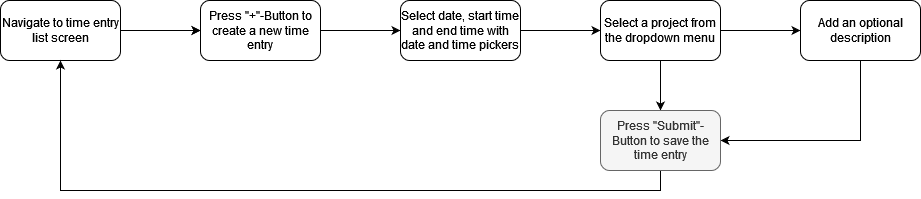

The diagram above was exported from draw.io. Its source (the exported page's mxGraphModel, read from the mxfile embedded in the PNG):
<mxGraphModel dx="1210" dy="566" grid="1" gridSize="10" guides="1" tooltips="1" connect="1" arrows="1" fold="1" page="1" pageScale="1" pageWidth="827" pageHeight="1169" math="0" shadow="0">
  <root>
    <mxCell id="0" />
    <mxCell id="1" parent="0" />
    <mxCell id="SlI7Oe4868T6xrQJ0KUJ-3" value="" style="edgeStyle=orthogonalEdgeStyle;rounded=0;orthogonalLoop=1;jettySize=auto;html=1;" parent="1" source="SlI7Oe4868T6xrQJ0KUJ-1" target="SlI7Oe4868T6xrQJ0KUJ-2" edge="1">
      <mxGeometry relative="1" as="geometry" />
    </mxCell>
    <mxCell id="SlI7Oe4868T6xrQJ0KUJ-12" value="" style="edgeStyle=orthogonalEdgeStyle;rounded=0;orthogonalLoop=1;jettySize=auto;html=1;" parent="1" source="SlI7Oe4868T6xrQJ0KUJ-1" target="SlI7Oe4868T6xrQJ0KUJ-2" edge="1">
      <mxGeometry relative="1" as="geometry" />
    </mxCell>
    <mxCell id="SlI7Oe4868T6xrQJ0KUJ-1" value="Navigate to time entry list screen" style="rounded=1;whiteSpace=wrap;html=1;" parent="1" vertex="1">
      <mxGeometry x="40" y="210" width="120" height="60" as="geometry" />
    </mxCell>
    <mxCell id="SlI7Oe4868T6xrQJ0KUJ-5" value="" style="edgeStyle=orthogonalEdgeStyle;rounded=0;orthogonalLoop=1;jettySize=auto;html=1;" parent="1" source="SlI7Oe4868T6xrQJ0KUJ-2" target="SlI7Oe4868T6xrQJ0KUJ-4" edge="1">
      <mxGeometry relative="1" as="geometry" />
    </mxCell>
    <mxCell id="SlI7Oe4868T6xrQJ0KUJ-2" value="Press &quot;+&quot;-Button to create a new time entry" style="rounded=1;whiteSpace=wrap;html=1;" parent="1" vertex="1">
      <mxGeometry x="240" y="210" width="120" height="60" as="geometry" />
    </mxCell>
    <mxCell id="SlI7Oe4868T6xrQJ0KUJ-7" value="" style="edgeStyle=orthogonalEdgeStyle;rounded=0;orthogonalLoop=1;jettySize=auto;html=1;" parent="1" source="SlI7Oe4868T6xrQJ0KUJ-4" target="SlI7Oe4868T6xrQJ0KUJ-6" edge="1">
      <mxGeometry relative="1" as="geometry" />
    </mxCell>
    <mxCell id="SlI7Oe4868T6xrQJ0KUJ-4" value="Select date, start time and end time with date and time pickers" style="whiteSpace=wrap;html=1;rounded=1;" parent="1" vertex="1">
      <mxGeometry x="440" y="210" width="120" height="60" as="geometry" />
    </mxCell>
    <mxCell id="SlI7Oe4868T6xrQJ0KUJ-9" value="" style="edgeStyle=orthogonalEdgeStyle;rounded=0;orthogonalLoop=1;jettySize=auto;html=1;" parent="1" source="SlI7Oe4868T6xrQJ0KUJ-6" target="SlI7Oe4868T6xrQJ0KUJ-8" edge="1">
      <mxGeometry relative="1" as="geometry" />
    </mxCell>
    <mxCell id="D8XD763mPAKXAvPTMehJ-1" value="" style="edgeStyle=orthogonalEdgeStyle;rounded=0;orthogonalLoop=1;jettySize=auto;html=1;" edge="1" parent="1" source="SlI7Oe4868T6xrQJ0KUJ-6" target="SlI7Oe4868T6xrQJ0KUJ-10">
      <mxGeometry relative="1" as="geometry" />
    </mxCell>
    <mxCell id="SlI7Oe4868T6xrQJ0KUJ-6" value="Select a project from the dropdown menu" style="whiteSpace=wrap;html=1;rounded=1;" parent="1" vertex="1">
      <mxGeometry x="640" y="210" width="120" height="60" as="geometry" />
    </mxCell>
    <mxCell id="SlI7Oe4868T6xrQJ0KUJ-11" value="" style="edgeStyle=orthogonalEdgeStyle;rounded=0;orthogonalLoop=1;jettySize=auto;html=1;" parent="1" source="SlI7Oe4868T6xrQJ0KUJ-8" target="SlI7Oe4868T6xrQJ0KUJ-10" edge="1">
      <mxGeometry relative="1" as="geometry">
        <Array as="points">
          <mxPoint x="900" y="350" />
        </Array>
      </mxGeometry>
    </mxCell>
    <mxCell id="SlI7Oe4868T6xrQJ0KUJ-8" value="Add an optional description" style="whiteSpace=wrap;html=1;rounded=1;" parent="1" vertex="1">
      <mxGeometry x="840" y="210" width="120" height="60" as="geometry" />
    </mxCell>
    <mxCell id="SlI7Oe4868T6xrQJ0KUJ-16" style="edgeStyle=orthogonalEdgeStyle;rounded=0;orthogonalLoop=1;jettySize=auto;html=1;exitX=0.5;exitY=1;exitDx=0;exitDy=0;entryX=0.5;entryY=1;entryDx=0;entryDy=0;" parent="1" source="SlI7Oe4868T6xrQJ0KUJ-10" target="SlI7Oe4868T6xrQJ0KUJ-1" edge="1">
      <mxGeometry relative="1" as="geometry" />
    </mxCell>
    <mxCell id="SlI7Oe4868T6xrQJ0KUJ-10" value="Press &quot;Submit&quot;-Button to save the time entry" style="whiteSpace=wrap;html=1;rounded=1;fillColor=#f5f5f5;fontColor=#333333;strokeColor=#666666;" parent="1" vertex="1">
      <mxGeometry x="640" y="320" width="120" height="60" as="geometry" />
    </mxCell>
  </root>
</mxGraphModel>